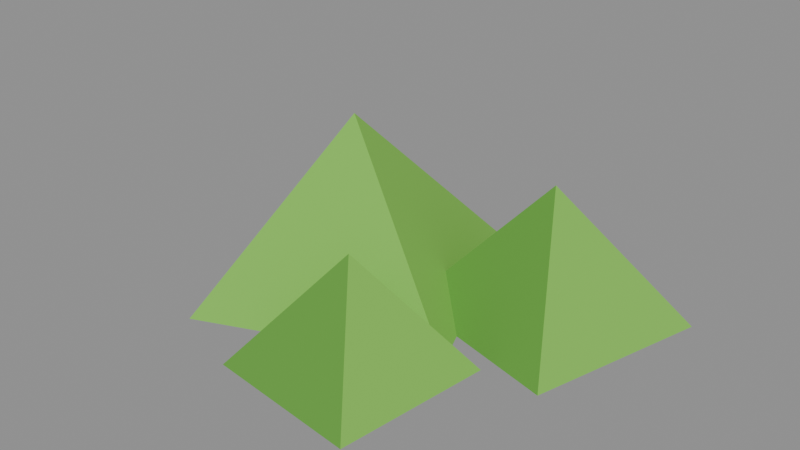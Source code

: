 # Source: plant_bushLargeTriangle.blend  (saved by Blender 5.2.45; exported with 4.5.12 LTS)
import bpy
from mathutils import Matrix  # noqa: F401  (used for matrix-valued properties, if any)

bpy.ops.wm.read_factory_settings(use_empty=True)
scene = bpy.context.scene
scene.name = 'Scene'

# ---- collections
col_col_lowpoly = bpy.data.collections.new('COL_LowPoly'); scene.collection.children.link(col_col_lowpoly)

# ---- images (referenced by path relative to the original .blend; pixels are not part of the script)
import os
ASSET_DIR = os.environ.get("B2B_ASSET_DIR", "")  # directory of the original .blend (textures are referenced by path, not embedded)
HERE = os.path.dirname(os.path.abspath(__file__))  # packed textures are extracted next to this script under _unpacked/

def load_image(name, relpath, width, height, colorspace="sRGB"):
    """Load a texture the original file referenced (path relative to the .blend, or extracted next to this script)."""
    p = next((c for c in (os.path.join(HERE, relpath), os.path.join(ASSET_DIR, relpath)) if relpath and os.path.exists(c)), "")
    if p:
        img = bpy.data.images.load(p, check_existing=True)
        img.name = name
    else:  # same state as the original file: an image datablock whose file is absent (Cycles renders it pink)
        img = bpy.data.images.new(name, width, height)
        img.source = "FILE"
        img.filepath = "//" + (relpath or name)
    img.colorspace_settings.name = colorspace
    return img
img_plant_bushlargetriangle_basecolor = load_image('plant_bushLargeTriangle_BaseColor', '_unpacked/plant_bushLargeTriangle_BaseColor.08e64c2c.png', 128, 48, 'sRGB')
img_plant_bushlargetriangle_maskmap = load_image('plant_bushLargeTriangle_MaskMap', '_unpacked/plant_bushLargeTriangle_MaskMap.fb098898.png', 128, 48, 'Non-Color')

# ---- materials (node trees are filled in below, after node groups)
mat_m_plant_bushlargetriangle = bpy.data.materials.new('M_plant_bushLargeTriangle')

# ---- material node trees
mat_m_plant_bushlargetriangle.use_nodes = True; mat_m_plant_bushlargetriangle.node_tree.nodes.clear()
_N = mat_m_plant_bushlargetriangle.node_tree.nodes; _L = mat_m_plant_bushlargetriangle.node_tree.links
n0 = _N.new('ShaderNodeBsdfPrincipled'); n0.name = 'Principled BSDF'; n0.location = (-200, 100)
n0.inputs[10].default_value = 0.005
n1 = _N.new('ShaderNodeOutputMaterial'); n1.name = 'Material Output'; n1.location = (200, 100)
n2 = _N.new('ShaderNodeTexImage'); n2.name = 'Image Texture'; n2.location = (0, 0)
n2.image = img_plant_bushlargetriangle_basecolor
n2.interpolation = 'Closest'
n3 = _N.new('ShaderNodeTexImage'); n3.name = 'Image Texture.001'; n3.location = (0, 0)
n3.image = img_plant_bushlargetriangle_maskmap
n3.interpolation = 'Closest'
n4 = _N.new('ShaderNodeSeparateColor'); n4.name = 'Separate Color'; n4.location = (0, 0)
n5 = _N.new('ShaderNodeMath'); n5.name = 'Math'; n5.location = (0, 0)
n5.operation = 'SUBTRACT'
n5.inputs[0].default_value = 1.0
_L.new(n0.outputs[0], n1.inputs[0])
_L.new(n2.outputs[0], n0.inputs[0])
_L.new(n3.outputs[0], n4.inputs[0])
_L.new(n4.outputs[0], n0.inputs[1])
_L.new(n3.outputs[1], n5.inputs[1])
_L.new(n5.outputs[0], n0.inputs[2])
n1.is_active_output = True

# ---- meshes
me_plant_bushlargetriangle = bpy.data.meshes.new('plant_bushLargeTriangle')
me_plant_bushlargetriangle.from_pydata([(-0.002358, 0.1568, 0.0), (-0.2249, 0.06573, 0.0), (-0.1338, -0.1568, 0.0), (0.08869, -0.06573, 0.0), (-0.06809, 0.0, 0.17), (0.2249, 0.1244, 0.0), (0.04756, 0.173, 0.0), (-0.001039, -0.004357, 0.0), (0.1763, -0.05295, 0.0), (0.1119, 0.06, 0.13), (0.119, -0.05283, 0.0), (-0.03525, -0.03289, 0.0), (-0.0552, -0.1872, 0.0), (0.09908, -0.2071, 0.0), (0.03191, -0.12, 0.11)], [], [(0, 1, 4), (1, 2, 4), (2, 3, 4), (3, 0, 4), (3, 2, 1, 0), (5, 6, 9), (6, 7, 9), (7, 8, 9), (8, 5, 9), (8, 7, 6, 5), (10, 11, 14), (11, 12, 14), (12, 13, 14), (13, 10, 14), (13, 12, 11, 10)])
_uv = me_plant_bushlargetriangle.uv_layers.new(name='UVMap')
_uv.uv.foreach_set('vector', [0.0625, 0.8333, 0.0625, 0.8333, 0.0625, 0.8333, 0.1875, 0.8333, 0.1875, 0.8333, 0.1875, 0.8333, 0.0625, 0.8333, 0.0625, 0.8333, 0.0625, 0.8333, 0.0625, 0.8333, 0.0625, 0.8333, 0.0625, 0.8333, 0.0625, 0.8333, 0.0625, 0.8333, 0.0625, 0.8333, 0.0625, 0.8333, 0.0625, 0.8333, 0.0625, 0.8333, 0.0625, 0.8333, 0.1875, 0.8333, 0.1875, 0.8333, 0.1875, 0.8333, 0.1875, 0.8333, 0.1875, 0.8333, 0.1875, 0.8333, 0.0625, 0.8333, 0.0625, 0.8333, 0.0625, 0.8333, 0.0625, 0.8333, 0.0625, 0.8333, 0.0625, 0.8333, 0.0625, 0.8333, 0.0625, 0.8333, 0.0625, 0.8333, 0.0625, 0.8333, 0.1875, 0.8333, 0.1875, 0.8333, 0.1875, 0.8333, 0.1875, 0.8333, 0.1875, 0.8333, 0.1875, 0.8333, 0.0625, 0.8333, 0.0625, 0.8333, 0.0625, 0.8333, 0.0625, 0.8333, 0.0625, 0.8333, 0.0625, 0.8333, 0.0625, 0.8333])
me_plant_bushlargetriangle.materials.append(mat_m_plant_bushlargetriangle)
me_plant_bushlargetriangle.update()

# ---- objects
ob_plant_bushlargetriangle = bpy.data.objects.new('plant_bushLargeTriangle', me_plant_bushlargetriangle)

# ---- transforms, parenting, visibility, modifiers, constraints
ob_plant_bushlargetriangle.location = (0.0, 0.0, 0.0)

# ---- collection membership
col_col_lowpoly.objects.link(ob_plant_bushlargetriangle)

# ---- scene / render settings (as saved in the file)
scene.frame_start = 1; scene.frame_end = 250; scene.frame_set(1)
scene.render.engine = 'BLENDER_EEVEE_NEXT'
scene.render.bake_bias = 0.0
scene.render.bake_samples = 0
scene.render.compositor_device = 'GPU'
scene.eevee.use_volume_custom_range = False
scene.eevee.fast_gi_thickness_near = 0.1
scene.eevee.fast_gi_thickness_far = 0.0
scene.eevee.ray_tracing_options.screen_trace_thickness = 0.1
bpy.context.view_layer.update()

# ---- added for rendering (the .blend has no active camera and no usable light): camera, sun + grey world if the file has none
cam_auto = bpy.data.cameras.new('AutoCamera')
cam_auto.lens = 50.0
cam_auto.sensor_width = 36.0
cam_auto.clip_end = 1000.0
ob_auto_camera = bpy.data.objects.new('AutoCamera', cam_auto)
scene.collection.objects.link(ob_auto_camera)
ob_auto_camera.location = (0.567041, -0.697529, 0.538633)
ob_auto_camera.rotation_euler = (1.09748, -7.21219e-08, 0.694738)
scene.camera = ob_auto_camera
light_auto_sun = bpy.data.lights.new('AutoSun', 'SUN')
light_auto_sun.energy = 3.0
light_auto_sun.angle = 0.0523599
ob_auto_sun = bpy.data.objects.new('AutoSun', light_auto_sun)
scene.collection.objects.link(ob_auto_sun)
ob_auto_sun.rotation_euler = (0.872665, 0.174533, 0.523599)
if scene.world is None:
    world_auto = bpy.data.worlds.new('AutoWorld')
    world_auto.color = (0.3, 0.3, 0.3)
    scene.world = world_auto
bpy.context.view_layer.update()
